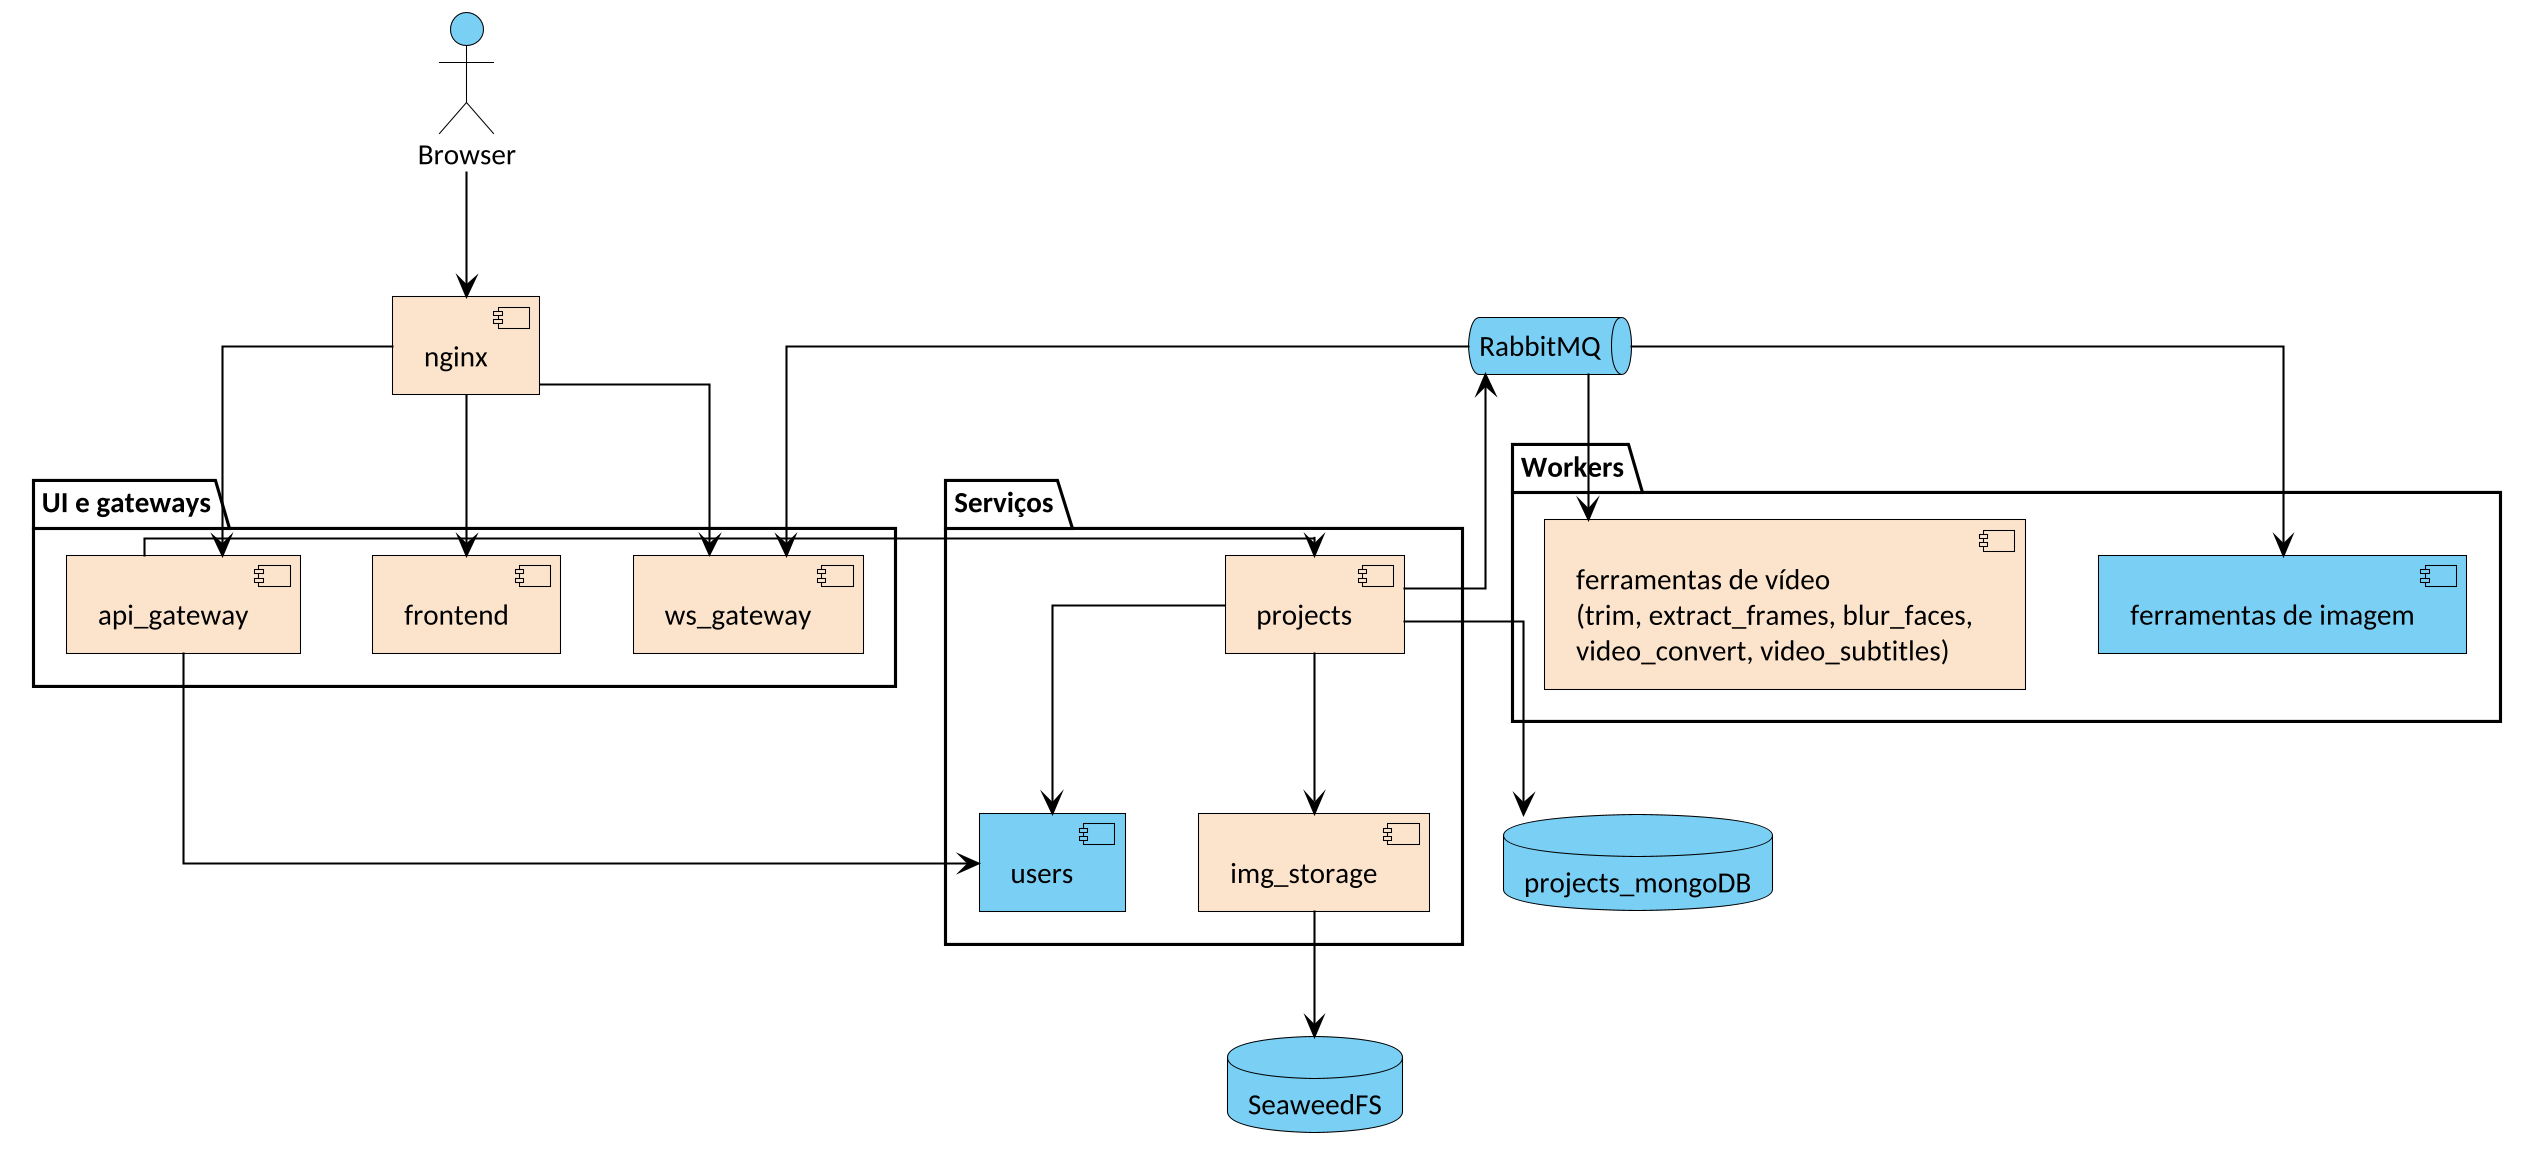

The diagram above was rendered by PlantUML. Its source (embedded in the PNG):
@startuml arquitetura_componentes
skinparamlocked dpi 200
!include estilo-vp.iuml
' Vista de componentes com suporte a vídeo (a laranja: componentes novos ou alterados).

actor Browser
component nginx <<novo>>

package "UI e gateways" {
  component frontend <<novo>>
  component api_gateway <<novo>>
  component ws_gateway <<novo>>
}

package "Serviços" {
  component projects <<novo>>
  component users
  component img_storage <<novo>>
}

queue RabbitMQ <<novo>>
database projects_mongoDB
database SeaweedFS

package "Workers" {
  component "ferramentas de imagem" as wi
  component "ferramentas de vídeo\n(trim, extract_frames, blur_faces,\nvideo_convert, video_subtitles)" as wv <<novo>>
}

Browser --> nginx
nginx --> frontend
nginx --> api_gateway
nginx --> ws_gateway
api_gateway --> projects
api_gateway --> users
projects --> users
projects --> img_storage
projects --> projects_mongoDB
img_storage --> SeaweedFS
projects --> RabbitMQ
RabbitMQ --> wi
RabbitMQ --> wv
RabbitMQ --> ws_gateway
@enduml